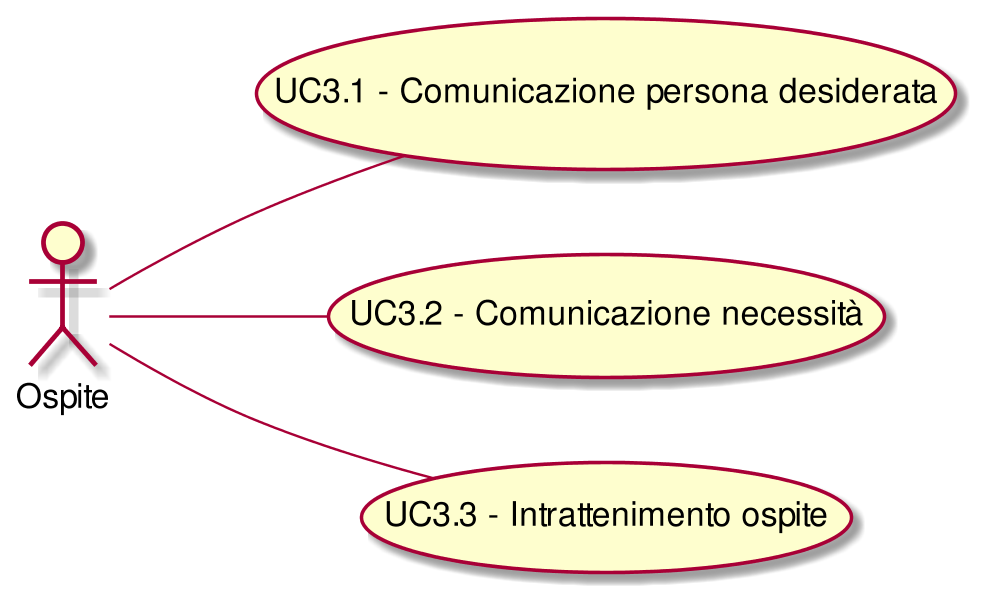

The diagram above was rendered by PlantUML. Its source (embedded in the PNG):
@startuml
scale 1000*1000
left to right direction
( UC3.1 - Comunicazione persona desiderata ) as (UC3.1)
:Ospite:--(UC3.1)
( UC3.2 - Comunicazione necessità ) as (UC3.2)
:Ospite:--(UC3.2)
( UC3.3 - Intrattenimento ospite ) as (UC3.3)
:Ospite:--(UC3.3)
@enduml